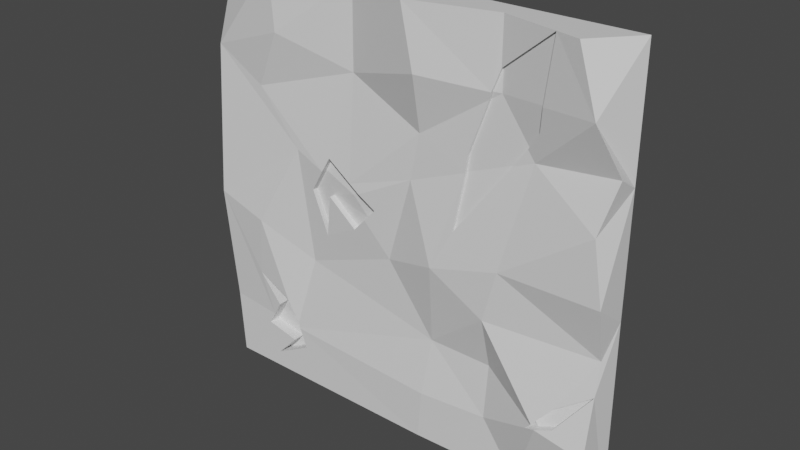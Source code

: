 # Source: 2ndWallWithoutEasterEgg.blend  (saved by Blender 2.93.21; exported with 4.5.12 LTS)
import bpy
from mathutils import Matrix  # noqa: F401  (used for matrix-valued properties, if any)

bpy.ops.wm.read_factory_settings(use_empty=True)
scene = bpy.context.scene
scene.name = 'Scene'

# ---- collections
col_collection = bpy.data.collections.new('Collection'); scene.collection.children.link(col_collection)

# ---- materials (node trees are filled in below, after node groups)
mat_material_001 = bpy.data.materials.new('Material.001')
mat_material_001.alpha_threshold = 0.0
mat_material_001.use_transparent_shadow = False
mat_material_001.line_color = (0.0, 0.0, 0.0, 1.0)

# ---- material node trees
mat_material_001.use_nodes = True; mat_material_001.node_tree.nodes.clear()
_N = mat_material_001.node_tree.nodes; _L = mat_material_001.node_tree.links
n0 = _N.new('ShaderNodeOutputMaterial'); n0.name = 'Material Output'; n0.location = (300, 300)
n1 = _N.new('ShaderNodeBsdfPrincipled'); n1.name = 'Principled BSDF'; n1.location = (10, 300)
n1.distribution = 'GGX'
n1.subsurface_method = 'BURLEY'
n1.inputs[2].default_value = 0.4
n1.inputs[3].default_value = 1.45
n1.inputs[27].default_value = (0.0, 0.0, 0.0, 1.0)
n1.inputs[28].default_value = 1.0
_L.new(n1.outputs[0], n0.inputs[0])
n0.is_active_output = True

# ---- world
world_world = bpy.data.worlds.new('World'); scene.world = world_world
world_world.use_nodes = True; world_world.node_tree.nodes.clear()
_N = world_world.node_tree.nodes; _L = world_world.node_tree.links
n0 = _N.new('ShaderNodeOutputWorld'); n0.name = 'World Output'; n0.location = (300, 300)
n1 = _N.new('ShaderNodeBackground'); n1.name = 'Background'; n1.location = (10, 300)
n1.inputs[0].default_value = (0.05088, 0.05088, 0.05088, 1.0)
_L.new(n1.outputs[0], n0.inputs[0])
n0.is_active_output = True
world_world.color = (0.05088, 0.05088, 0.05088)
world_world.use_sun_shadow = False
world_world.sun_shadow_jitter_overblur = 0.0

# ---- meshes
me_cube_001 = bpy.data.meshes.new('Cube.001')
me_cube_001.from_pydata([(0.84, -2.777, 1.0), (1.005, 0.9985, -1.013), (-1.012, 0.9983, 1.014), (-0.9811, -1.89, -1.0), (1.0, 1.0, -0.1248), (1.0, -1.0, 0.5), (1.0, -2.379, 0.0), (1.003, -3.086, -0.6631), (1.0, 1.0, 0.4362), (0.9255, -2.777, 0.7225), (-1.006, -1.847, 0.5946), (0.953, -2.381, 0.2837), (-1.0, -2.924, -0.1072), (0.9829, -0.8575, -0.2638), (-0.06447, -1.004, -0.1856), (-1.0, -1.895, -0.6845), (0.6393, -1.301, -1.008), (0.4739, -1.0, 1.0), (0.4739, -1.0, -0.5), (0.6835, -1.574, 0.7066), (0.6385, -0.9493, 0.4622), (0.4739, -2.314, -0.2497), (0.4739, -1.509, -0.75), (-1.0, 1.0, -1.0), (-0.6458, -2.465, 1.012), (-0.7542, -1.938, 0.4568), (-0.6182, -2.599, 0.7284), (-0.542, -2.018, 0.2131), (-0.5135, -0.9713, -0.3505), (0.1322, -1.864, -1.0), (1.0, 1.0, 1.0), (0.7738, -3.109, -0.6221), (0.537, -2.345, -0.007386), (-0.7551, -2.939, -0.1855), (0.2012, 1.0, 1.0), (-0.25, -1.0, 1.0), (-0.257, -0.8983, 0.6119), (0.9902, -1.66, -0.4076), (0.07185, -2.889, 1.0), (0.1726, -1.009, -0.4988), (0.2055, -2.337, -0.1037), (0.1051, -1.249, 0.4465), (0.1322, -2.889, 0.7193), (0.05954, -1.259, 0.2295), (0.1545, -1.922, -0.7633), (0.5434, -1.0, 0.424), (0.328, -1.116, 0.3374), (0.732, -2.253, 1.0), (0.438, -1.199, 0.6956), (0.4736, -1.002, 0.7949), (0.4251, -1.036, 0.6605), (0.6043, -0.9605, 0.5101), (0.6835, -1.828, 0.7066), (0.3378, -1.101, 0.4184), (0.2994, -1.887, 0.08168), (0.6657, -1.448, 0.5989), (0.6835, -1.828, 0.7066), (0.4736, -1.002, 0.7949), (0.4251, -1.036, 0.6605), (0.5434, -1.0, 0.424), (0.328, -1.116, 0.3374), (0.438, -1.199, 0.6956), (0.6043, -0.9605, 0.5101), (0.3378, -1.101, 0.4184), (0.732, -2.253, 1.0), (0.2994, -1.887, 0.08168), (0.6657, -1.448, 0.5989), (0.4734, -0.7496, 0.6928), (0.4736, -0.7484, 0.7949), (0.4251, -0.7817, 0.6605), (0.5434, -0.7462, 0.424), (0.328, -0.8615, 0.3374), (0.438, -0.9453, 0.6956), (0.6043, -0.7065, 0.5101), (0.3378, -0.8474, 0.4184), (0.732, -1.999, 1.0), (0.2994, -1.633, 0.08168), (0.6657, -1.194, 0.5989), (-0.4013, -2.009, 0.1466), (-0.248, -1.877, 0.1331), (-0.1787, -1.626, -0.02341), (-0.1987, -1.882, 0.09808), (-0.4711, -1.74, 0.03553), (-0.4082, -1.389, -0.1769), (-0.3672, -1.823, 0.03391), (-0.242, -1.483, -0.09176), (-0.3648, -1.829, 0.2151), (-0.1249, -1.548, 0.03659), (-0.1987, -1.298, 0.09808), (-0.2469, -1.415, 0.07355), (-0.248, -1.293, 0.1331), (-0.4013, -1.425, 0.1466), (-0.1787, -1.043, -0.02341), (-0.4711, -1.156, 0.03553), (-0.4082, -0.8048, -0.1769), (-0.3672, -1.239, 0.03391), (-0.242, -0.8988, -0.09176), (-0.3648, -1.245, 0.2151), (-0.1249, -0.9644, 0.03659), (0.7577, -3.067, -0.6021), (0.8393, -2.404, -0.5098), (0.75, -2.942, -0.6124), (0.7255, -2.852, -0.6427), (0.8492, -2.873, -0.5951), (0.7255, -2.189, -0.6427), (0.7738, -2.447, -0.6221), (0.7577, -2.404, -0.6021), (0.8393, -1.741, -0.5098), (0.75, -2.279, -0.6124), (0.9902, -0.9977, -0.4076), (0.8492, -2.211, -0.5951), (-0.5898, -1.816, -0.7315), (-0.6013, -1.754, -0.7043), (-0.6969, -1.831, -0.7949), (-0.587, -1.814, -0.7383), (-0.7569, -1.844, -0.7132), (-0.6477, -2.118, -0.5832), (-0.5921, -1.797, -0.7261), (-0.8072, -2.304, -0.4905), (-0.7118, -1.998, -0.6397), (-0.5524, -1.835, -0.8231), (-0.7343, -1.864, -0.9203), (-0.6299, -1.834, -0.8111), (-0.7919, -1.851, -0.7719), (-0.6477, -0.9766, -0.5832), (-0.6079, -0.6719, -0.7307), (-0.5898, -0.6745, -0.7315), (-0.7569, -0.7029, -0.7132), (-0.587, -0.6733, -0.7383), (-0.6969, -0.6902, -0.7949), (-0.6013, -0.6133, -0.7043), (-0.5921, -0.6556, -0.7261), (-0.8072, -1.163, -0.4905), (-0.7118, -0.857, -0.6397), (-0.5524, -0.694, -0.8231), (-0.7343, -0.7227, -0.9203), (-0.6299, -0.6927, -0.8111), (-0.7919, -0.71, -0.7719)], [], [(30, 8, 23), (8, 5, 11), (25, 10, 27), (10, 2, 12), (15, 23, 3), (13, 32, 21), (100, 99, 106, 107), (23, 29, 3), (14, 28, 39), (13, 100, 37), (11, 32, 6), (9, 20, 5), (118, 119, 133, 132), (27, 33, 28), (34, 35, 38), (39, 117, 111, 44), (1, 29, 23), (32, 40, 21), (9, 8, 30, 0), (12, 33, 27, 10), (4, 6, 13), (8, 9, 5), (25, 26, 10), (6, 4, 8, 11), (15, 115, 119, 118, 116, 33, 12), (23, 8, 4), (2, 23, 15, 12), (13, 37, 7, 1, 4), (17, 47, 0, 30, 34), (23, 4, 1), (39, 40, 14), (40, 43, 14), (123, 113, 129, 137), (16, 31, 102, 22), (46, 54, 65, 60), (27, 78, 86, 79, 36, 25), (37, 100, 107, 109), (20, 9, 52, 55, 51), (11, 20, 32), (103, 37, 109, 110), (36, 26, 25), (28, 14, 80, 85, 84, 83, 82, 78, 27), (26, 36, 35, 24), (39, 28, 112, 117), (35, 34, 2, 24), (16, 1, 7, 31), (5, 20, 11), (6, 32, 13), (36, 42, 38, 35), (34, 30, 23), (28, 33, 116, 112), (10, 26, 24, 2), (36, 79, 81, 43, 41), (43, 81, 87, 80, 14), (41, 42, 36), (44, 111, 114, 29), (2, 34, 23), (42, 48, 49, 17, 38), (34, 38, 17), (39, 44, 22, 18), (43, 46, 53, 50, 41), (43, 40, 32, 20, 45, 54, 46), (51, 55, 66, 62), (39, 18, 21, 40), (60, 65, 76, 71), (45, 51, 62, 59), (51, 45, 20), (49, 47, 17), (47, 52, 9, 0), (49, 48, 61, 57), (48, 50, 58, 61), (50, 48, 42, 41), (53, 46, 60, 63), (62, 66, 77, 73), (59, 62, 73, 70), (57, 61, 72, 68), (61, 58, 69, 72), (63, 60, 71, 74), (47, 49, 57, 64), (55, 52, 56, 66), (50, 53, 63, 58), (54, 45, 59, 65), (52, 47, 64, 56), (67, 19, 75, 68), (67, 72, 69), (69, 74, 71, 70, 73, 67), (68, 72, 67), (71, 76, 70), (73, 77, 19, 67), (64, 57, 68, 75), (66, 56, 19, 77), (58, 63, 74, 69), (65, 59, 70, 76), (56, 64, 75, 19), (91, 93, 94, 95, 96, 92, 89), (87, 81, 88, 98), (83, 84, 95, 94), (86, 78, 91, 97), (80, 87, 98, 92), (90, 97, 91, 89), (88, 90, 89), (92, 98, 88, 89), (79, 86, 97, 90), (84, 85, 96, 95), (78, 82, 93, 91), (81, 79, 90, 88), (85, 80, 92, 96), (82, 83, 94, 93), (105, 106, 108), (101, 99, 21, 18), (99, 100, 13, 21), (102, 101, 18, 22), (37, 103, 31, 7), (99, 101, 108, 106), (105, 108, 104), (105, 107, 106), (105, 110, 109, 107), (31, 103, 110, 105), (102, 31, 105, 104), (101, 102, 104, 108), (125, 129, 136, 135, 134, 128), (119, 115, 127, 133), (113, 122, 136, 129), (116, 118, 132, 124), (114, 120, 121, 122, 113, 3, 29), (113, 123, 115, 15, 3), (122, 121, 135, 136), (121, 120, 134, 135), (125, 127, 137, 129), (124, 132, 133, 127, 125), (126, 131, 125), (128, 126, 125), (131, 130, 125), (130, 124, 125), (115, 123, 137, 127), (111, 117, 131, 126), (117, 112, 130, 131), (114, 111, 126, 128), (112, 116, 124, 130), (120, 114, 128, 134), (1, 16, 29), (22, 44, 29, 16)])
_uv = me_cube_001.uv_layers.new(name='UVMap')
_uv.uv.foreach_set('vector', [0.625, 0.5, 0.5545, 0.5, 0.375, 0.25, 0.5545, 0.5, 0.5625, 0.75, 0.5312, 0.7559, 0.5625, 0.9684, 0.578, 1.0, 0.5234, 0.9465, 0.578, 0.0, 0.625, 0.2498, 0.4855, 0.0, 0.4104, 0.0, 0.375, 0.25, 0.375, 0.0, 0.4688, 0.7521, 0.5, 0.8074, 0.4688, 0.8158, 0.4381, 0.7716, 0.4265, 0.7823, 0.4265, 0.7823, 0.4381, 0.7716, 0.125, 0.5, 0.2654, 0.75, 0.1274, 0.75, 0.4688, 0.8831, 0.4562, 0.9375, 0.4375, 0.8535, 0.4688, 0.7521, 0.4381, 0.7716, 0.4502, 0.7514, 0.5312, 0.7559, 0.5, 0.8074, 0.5, 0.75, 0.5931, 0.7593, 0.5531, 0.7911, 0.5625, 0.75, 0.4386, 0.9733, 0.4196, 0.9593, 0.4196, 0.9593, 0.4386, 0.9733, 0.5234, 0.9465, 0.4759, 0.9687, 0.4562, 0.9375, 0.7248, 0.5, 0.7812, 0.75, 0.741, 0.75, 0.4375, 0.8535, 0.4095, 0.9423, 0.4089, 0.942, 0.4062, 0.8557, 0.375, 0.5002, 0.2654, 0.75, 0.125, 0.5, 0.5, 0.8074, 0.487, 0.8482, 0.4688, 0.8158, 0.5931, 0.7593, 0.5545, 0.5, 0.625, 0.5, 0.645, 0.75, 0.4855, 1.0, 0.4759, 0.9687, 0.5234, 0.9465, 0.578, 1.0, 0.4844, 0.5, 0.5, 0.75, 0.4688, 0.7521, 0.5545, 0.5, 0.5931, 0.7593, 0.5625, 0.75, 0.5625, 0.9684, 0.5931, 0.9476, 0.578, 1.0, 0.5, 0.75, 0.4844, 0.5, 0.5545, 0.5, 0.5312, 0.7559, 0.4104, 1.0, 0.4095, 0.9653, 0.4196, 0.9593, 0.4386, 0.9733, 0.4271, 0.9508, 0.4759, 0.9687, 0.4855, 1.0, 0.375, 0.25, 0.5545, 0.5, 0.4844, 0.5, 0.625, 0.2498, 0.375, 0.25, 0.4104, 0.0, 0.4855, 0.0, 0.4688, 0.7521, 0.4502, 0.7514, 0.4171, 0.75, 0.375, 0.5002, 0.4844, 0.5, 0.6908, 0.75, 0.6585, 0.75, 0.645, 0.75, 0.625, 0.5, 0.7248, 0.5, 0.375, 0.25, 0.4844, 0.5, 0.375, 0.5002, 0.4375, 0.8535, 0.487, 0.8482, 0.4688, 0.8831, 0.487, 0.8482, 0.5302, 0.8683, 0.4688, 0.8831, 0.4025, 0.9704, 0.4009, 0.9569, 0.4009, 0.9569, 0.4025, 0.9704, 0.375, 0.7951, 0.4241, 0.7804, 0.4212, 0.7861, 0.4062, 0.8158, 0.5408, 0.8325, 0.5096, 0.8366, 0.5096, 0.8366, 0.5408, 0.8325, 0.5234, 0.9465, 0.5166, 0.9273, 0.5278, 0.9206, 0.5166, 0.9062, 0.5765, 0.9062, 0.5625, 0.9684, 0.4502, 0.7514, 0.4381, 0.7716, 0.4381, 0.7716, 0.4502, 0.7514, 0.5531, 0.7911, 0.5931, 0.7593, 0.5896, 0.7895, 0.5735, 0.7899, 0.5601, 0.7962, 0.5312, 0.7559, 0.5531, 0.7911, 0.5, 0.8074, 0.427, 0.7704, 0.4502, 0.7514, 0.4502, 0.7514, 0.427, 0.7704, 0.5765, 0.9062, 0.5931, 0.9476, 0.5625, 0.9684, 0.4562, 0.9375, 0.4688, 0.8831, 0.4941, 0.8976, 0.4879, 0.9057, 0.5055, 0.9224, 0.482, 0.9265, 0.5038, 0.9358, 0.5166, 0.9273, 0.5234, 0.9465, 0.5931, 0.9476, 0.5765, 0.9062, 0.625, 0.9062, 0.625, 0.9557, 0.4375, 0.8535, 0.4562, 0.9375, 0.4123, 0.9436, 0.4095, 0.9423, 0.7812, 0.75, 0.7248, 0.5, 0.875, 0.5002, 0.8307, 0.75, 0.375, 0.7951, 0.375, 0.5002, 0.4171, 0.75, 0.4241, 0.7804, 0.5625, 0.75, 0.5531, 0.7911, 0.5312, 0.7559, 0.5, 0.75, 0.5, 0.8074, 0.4688, 0.7521, 0.5765, 0.9062, 0.5931, 0.8585, 0.625, 0.866, 0.625, 0.9062, 0.625, 0.4002, 0.625, 0.5, 0.375, 0.25, 0.4562, 0.9375, 0.4759, 0.9687, 0.4271, 0.9508, 0.4123, 0.9436, 0.578, 1.0, 0.5931, 0.9476, 0.625, 0.9557, 0.625, 1.0, 0.5765, 0.9062, 0.5166, 0.9062, 0.5125, 0.9003, 0.5302, 0.8683, 0.5625, 0.8619, 0.5302, 0.8683, 0.5125, 0.9003, 0.5027, 0.891, 0.4941, 0.8976, 0.4688, 0.8831, 0.5625, 0.8619, 0.5931, 0.8585, 0.5765, 0.9062, 0.4062, 0.8557, 0.4089, 0.942, 0.408, 0.9417, 0.375, 0.8596, 0.625, 0.2498, 0.625, 0.4002, 0.375, 0.25, 0.5931, 0.8585, 0.5873, 0.8202, 0.5994, 0.8158, 0.625, 0.8158, 0.625, 0.866, 0.7248, 0.5, 0.741, 0.75, 0.6908, 0.75, 0.4375, 0.8535, 0.4062, 0.8557, 0.4062, 0.8158, 0.4375, 0.8158, 0.5302, 0.8683, 0.5408, 0.8325, 0.5522, 0.8312, 0.5834, 0.8218, 0.5625, 0.8619, 0.5302, 0.8683, 0.487, 0.8482, 0.5, 0.8074, 0.5531, 0.7911, 0.5493, 0.8037, 0.5096, 0.8366, 0.5408, 0.8325, 0.5601, 0.7962, 0.5735, 0.7899, 0.5735, 0.7899, 0.5601, 0.7962, 0.4375, 0.8535, 0.4375, 0.8158, 0.4688, 0.8158, 0.487, 0.8482, 0.5408, 0.8325, 0.5096, 0.8366, 0.5096, 0.8366, 0.5408, 0.8325, 0.5493, 0.8037, 0.5601, 0.7962, 0.5601, 0.7962, 0.5493, 0.8037, 0.5601, 0.7962, 0.5493, 0.8037, 0.5531, 0.7911, 0.5994, 0.8158, 0.625, 0.7835, 0.625, 0.8158, 0.625, 0.7835, 0.5896, 0.7895, 0.5931, 0.7593, 0.625, 0.77, 0.5994, 0.8158, 0.5873, 0.8202, 0.5873, 0.8202, 0.5994, 0.8158, 0.5873, 0.8202, 0.5834, 0.8218, 0.5834, 0.8218, 0.5873, 0.8202, 0.5834, 0.8218, 0.5873, 0.8202, 0.5931, 0.8585, 0.5625, 0.8619, 0.5522, 0.8312, 0.5408, 0.8325, 0.5408, 0.8325, 0.5522, 0.8312, 0.5601, 0.7962, 0.5735, 0.7899, 0.5735, 0.7899, 0.5601, 0.7962, 0.5493, 0.8037, 0.5601, 0.7962, 0.5601, 0.7962, 0.5493, 0.8037, 0.5994, 0.8158, 0.5873, 0.8202, 0.5873, 0.8202, 0.5994, 0.8158, 0.5873, 0.8202, 0.5834, 0.8218, 0.5834, 0.8218, 0.5873, 0.8202, 0.5522, 0.8312, 0.5408, 0.8325, 0.5408, 0.8325, 0.5522, 0.8312, 0.625, 0.7835, 0.5994, 0.8158, 0.5994, 0.8158, 0.625, 0.7835, 0.5735, 0.7899, 0.5896, 0.7895, 0.5896, 0.7895, 0.5735, 0.7899, 0.5834, 0.8218, 0.5522, 0.8312, 0.5522, 0.8312, 0.5834, 0.8218, 0.5096, 0.8366, 0.5493, 0.8037, 0.5493, 0.8037, 0.5096, 0.8366, 0.5896, 0.7895, 0.625, 0.7835, 0.625, 0.7835, 0.5896, 0.7895, 0.5866, 0.8158, 0.5896, 0.7895, 0.625, 0.7835, 0.5994, 0.8158, 0.5866, 0.8158, 0.5873, 0.8202, 0.5834, 0.8218, 0.5834, 0.8218, 0.5522, 0.8312, 0.5408, 0.8325, 0.5493, 0.8037, 0.5601, 0.7962, 0.5866, 0.8158, 0.5994, 0.8158, 0.5873, 0.8202, 0.5866, 0.8158, 0.5408, 0.8325, 0.5096, 0.8366, 0.5493, 0.8037, 0.5601, 0.7962, 0.5735, 0.7899, 0.5896, 0.7895, 0.5866, 0.8158, 0.625, 0.7835, 0.5994, 0.8158, 0.5994, 0.8158, 0.625, 0.7835, 0.5735, 0.7899, 0.5896, 0.7895, 0.5896, 0.7895, 0.5735, 0.7899, 0.5834, 0.8218, 0.5522, 0.8312, 0.5522, 0.8312, 0.5834, 0.8218, 0.5096, 0.8366, 0.5493, 0.8037, 0.5493, 0.8037, 0.5096, 0.8366, 0.5896, 0.7895, 0.625, 0.7835, 0.625, 0.7835, 0.5896, 0.7895, 0.5166, 0.9273, 0.5038, 0.9358, 0.482, 0.9265, 0.5055, 0.9224, 0.4879, 0.9057, 0.4941, 0.8976, 0.5092, 0.9062, 0.5027, 0.891, 0.5125, 0.9003, 0.5125, 0.9003, 0.5027, 0.891, 0.482, 0.9265, 0.5055, 0.9224, 0.5055, 0.9224, 0.482, 0.9265, 0.5278, 0.9206, 0.5166, 0.9273, 0.5166, 0.9273, 0.5278, 0.9206, 0.4941, 0.8976, 0.5027, 0.891, 0.5027, 0.891, 0.4941, 0.8976, 0.5166, 0.9062, 0.5278, 0.9206, 0.5166, 0.9273, 0.5092, 0.9062, 0.5125, 0.9003, 0.5166, 0.9062, 0.5092, 0.9062, 0.4941, 0.8976, 0.5027, 0.891, 0.5125, 0.9003, 0.5092, 0.9062, 0.5166, 0.9062, 0.5278, 0.9206, 0.5278, 0.9206, 0.5166, 0.9062, 0.5055, 0.9224, 0.4879, 0.9057, 0.4879, 0.9057, 0.5055, 0.9224, 0.5166, 0.9273, 0.5038, 0.9358, 0.5038, 0.9358, 0.5166, 0.9273, 0.5125, 0.9003, 0.5166, 0.9062, 0.5166, 0.9062, 0.5125, 0.9003, 0.4879, 0.9057, 0.4941, 0.8976, 0.4941, 0.8976, 0.4879, 0.9057, 0.5038, 0.9358, 0.482, 0.9265, 0.482, 0.9265, 0.5038, 0.9358, 0.4241, 0.7804, 0.4265, 0.7823, 0.4251, 0.7832, 0.4251, 0.7832, 0.4265, 0.7823, 0.4688, 0.8158, 0.4375, 0.8158, 0.4265, 0.7823, 0.4381, 0.7716, 0.4688, 0.7521, 0.4688, 0.8158, 0.4212, 0.7861, 0.4251, 0.7832, 0.4375, 0.8158, 0.4062, 0.8158, 0.4502, 0.7514, 0.427, 0.7704, 0.4241, 0.7804, 0.4171, 0.75, 0.4265, 0.7823, 0.4251, 0.7832, 0.4251, 0.7832, 0.4265, 0.7823, 0.4241, 0.7804, 0.4251, 0.7832, 0.4212, 0.7861, 0.4241, 0.7804, 0.4381, 0.7716, 0.4265, 0.7823, 0.4241, 0.7804, 0.427, 0.7704, 0.4502, 0.7514, 0.4381, 0.7716, 0.4241, 0.7804, 0.427, 0.7704, 0.427, 0.7704, 0.4241, 0.7804, 0.4212, 0.7861, 0.4241, 0.7804, 0.4241, 0.7804, 0.4212, 0.7861, 0.4251, 0.7832, 0.4212, 0.7861, 0.4212, 0.7861, 0.4251, 0.7832, 0.409, 0.9441, 0.4009, 0.9569, 0.3988, 0.949, 0.3851, 0.9649, 0.3973, 0.9397, 0.408, 0.9417, 0.4196, 0.9593, 0.4095, 0.9653, 0.4095, 0.9653, 0.4196, 0.9593, 0.4009, 0.9569, 0.3988, 0.949, 0.3988, 0.949, 0.4009, 0.9569, 0.4271, 0.9508, 0.4386, 0.9733, 0.4386, 0.9733, 0.4271, 0.9508, 0.408, 0.9417, 0.3973, 0.9397, 0.3851, 0.9649, 0.3988, 0.949, 0.4009, 0.9569, 0.375, 0.9976, 0.375, 0.8596, 0.4009, 0.9569, 0.4025, 0.9704, 0.4095, 0.9653, 0.4104, 1.0, 0.375, 0.9976, 0.3988, 0.949, 0.3851, 0.9649, 0.3851, 0.9649, 0.3988, 0.949, 0.3851, 0.9649, 0.3973, 0.9397, 0.3973, 0.9397, 0.3851, 0.9649, 0.409, 0.9441, 0.4095, 0.9653, 0.4025, 0.9704, 0.4009, 0.9569, 0.4271, 0.9508, 0.4386, 0.9733, 0.4196, 0.9593, 0.4095, 0.9653, 0.409, 0.9441, 0.4089, 0.942, 0.4095, 0.9423, 0.409, 0.9441, 0.408, 0.9417, 0.4089, 0.942, 0.409, 0.9441, 0.4095, 0.9423, 0.4123, 0.9436, 0.409, 0.9441, 0.4123, 0.9436, 0.4271, 0.9508, 0.409, 0.9441, 0.4095, 0.9653, 0.4025, 0.9704, 0.4025, 0.9704, 0.4095, 0.9653, 0.4089, 0.942, 0.4095, 0.9423, 0.4095, 0.9423, 0.4089, 0.942, 0.4095, 0.9423, 0.4123, 0.9436, 0.4123, 0.9436, 0.4095, 0.9423, 0.408, 0.9417, 0.4089, 0.942, 0.4089, 0.942, 0.408, 0.9417, 0.4123, 0.9436, 0.4271, 0.9508, 0.4271, 0.9508, 0.4123, 0.9436, 0.3973, 0.9397, 0.408, 0.9417, 0.408, 0.9417, 0.3973, 0.9397, 0.375, 0.5002, 0.375, 0.7951, 0.2654, 0.75, 0.4062, 0.8158, 0.4062, 0.8557, 0.375, 0.8596, 0.375, 0.7951])
me_cube_001.materials.append(mat_material_001)
me_cube_001.use_remesh_preserve_volume = False
me_cube_001.use_remesh_preserve_attributes = False
me_cube_001.use_mirror_vertex_groups = False
me_cube_001.update()

# ---- objects
ob_wall2 = bpy.data.objects.new('Wall2', me_cube_001)

# ---- transforms, parenting, visibility, modifiers, constraints
ob_wall2.location = (3.933, 0.0, 4.061)
ob_wall2.scale = (4.0, 0.2, 4.0)
ob_wall2.lock_rotations_4d = False
ob_wall2.empty_display_type = 'ARROWS'
ob_wall2.lineart.crease_threshold = 0.0

# ---- collection membership
col_collection.objects.link(ob_wall2)

# ---- scene / render settings (as saved in the file)
scene.frame_start = 1; scene.frame_end = 250; scene.frame_set(1)
scene.render.engine = 'BLENDER_EEVEE_NEXT'
scene.cycles.use_denoising = False
scene.cycles.samples = 128
scene.cycles.sampling_pattern = 'TABULATED_SOBOL'
scene.cycles.use_adaptive_sampling = False
scene.cycles.use_light_tree = False
scene.view_settings.view_transform = 'Filmic'
bpy.context.view_layer.update()

# ---- added for rendering (the .blend has no active camera and no usable light): camera, sun
cam_auto = bpy.data.cameras.new('AutoCamera')
cam_auto.lens = 50.0
cam_auto.sensor_width = 36.0
cam_auto.clip_end = 1000.0
ob_auto_camera = bpy.data.objects.new('AutoCamera', cam_auto)
scene.collection.objects.link(ob_auto_camera)
ob_auto_camera.location = (14.5289, -12.9435, 12.5513)
ob_auto_camera.rotation_euler = (1.09748, -7.21219e-08, 0.694738)
scene.camera = ob_auto_camera
light_auto_sun = bpy.data.lights.new('AutoSun', 'SUN')
light_auto_sun.energy = 3.0
light_auto_sun.angle = 0.0523599
ob_auto_sun = bpy.data.objects.new('AutoSun', light_auto_sun)
scene.collection.objects.link(ob_auto_sun)
ob_auto_sun.rotation_euler = (0.872665, 0.174533, 0.523599)
bpy.context.view_layer.update()
